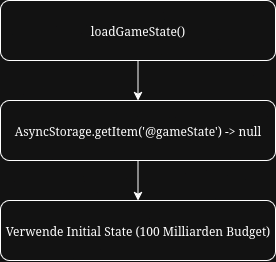

The diagram above was exported from draw.io. Its source (the exported page's mxGraphModel, read from the mxfile embedded in the PNG):
<mxGraphModel dx="765" dy="522" grid="1" gridSize="10" guides="1" tooltips="1" connect="1" arrows="1" fold="1" page="1" pageScale="1" pageWidth="850" pageHeight="1100" math="0" shadow="0">
  <root>
    <mxCell id="0" />
    <mxCell id="1" parent="0" />
    <mxCell id="qcC3lOIRe_Q1IjhuKdFc-8" style="edgeStyle=orthogonalEdgeStyle;rounded=0;orthogonalLoop=1;jettySize=auto;html=1;" edge="1" parent="1" source="qcC3lOIRe_Q1IjhuKdFc-1" target="qcC3lOIRe_Q1IjhuKdFc-6">
      <mxGeometry relative="1" as="geometry" />
    </mxCell>
    <mxCell id="qcC3lOIRe_Q1IjhuKdFc-1" value="loadGameState()" style="rounded=1;whiteSpace=wrap;html=1;" vertex="1" parent="1">
      <mxGeometry x="365" y="330" width="275" height="60" as="geometry" />
    </mxCell>
    <mxCell id="qcC3lOIRe_Q1IjhuKdFc-12" style="edgeStyle=orthogonalEdgeStyle;rounded=0;orthogonalLoop=1;jettySize=auto;html=1;" edge="1" parent="1" source="qcC3lOIRe_Q1IjhuKdFc-3">
      <mxGeometry relative="1" as="geometry">
        <mxPoint x="502.5" y="830" as="targetPoint" />
      </mxGeometry>
    </mxCell>
    <mxCell id="qcC3lOIRe_Q1IjhuKdFc-11" style="edgeStyle=orthogonalEdgeStyle;rounded=0;orthogonalLoop=1;jettySize=auto;html=1;" edge="1" parent="1" target="qcC3lOIRe_Q1IjhuKdFc-3">
      <mxGeometry relative="1" as="geometry">
        <mxPoint x="502.5" y="690" as="sourcePoint" />
      </mxGeometry>
    </mxCell>
    <mxCell id="qcC3lOIRe_Q1IjhuKdFc-5" value="Verwende Initial State (100 Milliarden Budget)" style="rounded=1;whiteSpace=wrap;html=1;" vertex="1" parent="1">
      <mxGeometry x="365" y="530" width="275" height="60" as="geometry" />
    </mxCell>
    <mxCell id="qcC3lOIRe_Q1IjhuKdFc-9" style="edgeStyle=orthogonalEdgeStyle;rounded=0;orthogonalLoop=1;jettySize=auto;html=1;" edge="1" parent="1" source="qcC3lOIRe_Q1IjhuKdFc-6" target="qcC3lOIRe_Q1IjhuKdFc-5">
      <mxGeometry relative="1" as="geometry" />
    </mxCell>
    <mxCell id="qcC3lOIRe_Q1IjhuKdFc-6" value="AsyncStorage.getItem('@gameState') -&amp;gt; null" style="rounded=1;whiteSpace=wrap;html=1;" vertex="1" parent="1">
      <mxGeometry x="365" y="430" width="275" height="60" as="geometry" />
    </mxCell>
    <mxCell id="qcC3lOIRe_Q1IjhuKdFc-20" style="edgeStyle=orthogonalEdgeStyle;rounded=0;orthogonalLoop=1;jettySize=auto;html=1;entryX=0.5;entryY=0;entryDx=0;entryDy=0;" edge="1" parent="1" source="qcC3lOIRe_Q1IjhuKdFc-7">
      <mxGeometry relative="1" as="geometry">
        <mxPoint x="502.5" y="930" as="targetPoint" />
      </mxGeometry>
    </mxCell>
    <mxCell id="qcC3lOIRe_Q1IjhuKdFc-18" style="edgeStyle=orthogonalEdgeStyle;rounded=0;orthogonalLoop=1;jettySize=auto;html=1;entryX=0.5;entryY=0;entryDx=0;entryDy=0;" edge="1" parent="1" source="qcC3lOIRe_Q1IjhuKdFc-13">
      <mxGeometry relative="1" as="geometry">
        <mxPoint x="502.5" y="1130" as="targetPoint" />
      </mxGeometry>
    </mxCell>
    <mxCell id="qcC3lOIRe_Q1IjhuKdFc-17" style="edgeStyle=orthogonalEdgeStyle;rounded=0;orthogonalLoop=1;jettySize=auto;html=1;" edge="1" parent="1" target="qcC3lOIRe_Q1IjhuKdFc-13">
      <mxGeometry relative="1" as="geometry">
        <mxPoint x="502.5" y="990" as="sourcePoint" />
      </mxGeometry>
    </mxCell>
  </root>
</mxGraphModel>